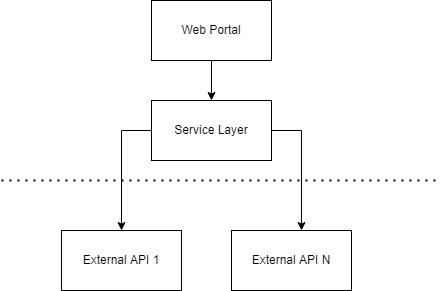

The diagram above was exported from draw.io. Its source (the exported page's mxGraphModel, read from the mxfile embedded in the PNG):
<mxGraphModel dx="1422" dy="762" grid="0" gridSize="10" guides="1" tooltips="1" connect="1" arrows="1" fold="1" page="1" pageScale="1" pageWidth="827" pageHeight="1169" math="0" shadow="0">
  <root>
    <mxCell id="0" />
    <mxCell id="1" parent="0" />
    <mxCell id="ucZcjMCUsGxELMqJptFX-6" value="" style="edgeStyle=orthogonalEdgeStyle;rounded=0;orthogonalLoop=1;jettySize=auto;html=1;" edge="1" parent="1" source="ucZcjMCUsGxELMqJptFX-2" target="ucZcjMCUsGxELMqJptFX-3">
      <mxGeometry relative="1" as="geometry" />
    </mxCell>
    <mxCell id="ucZcjMCUsGxELMqJptFX-2" value="Web Portal" style="rounded=0;whiteSpace=wrap;html=1;" vertex="1" parent="1">
      <mxGeometry x="310" y="190" width="120" height="60" as="geometry" />
    </mxCell>
    <mxCell id="ucZcjMCUsGxELMqJptFX-8" value="" style="edgeStyle=orthogonalEdgeStyle;rounded=0;orthogonalLoop=1;jettySize=auto;html=1;entryX=0.5;entryY=0;entryDx=0;entryDy=0;" edge="1" parent="1" source="ucZcjMCUsGxELMqJptFX-3" target="ucZcjMCUsGxELMqJptFX-4">
      <mxGeometry relative="1" as="geometry">
        <mxPoint x="250" y="320" as="targetPoint" />
        <Array as="points">
          <mxPoint x="280" y="320" />
          <mxPoint x="280" y="420" />
        </Array>
      </mxGeometry>
    </mxCell>
    <mxCell id="ucZcjMCUsGxELMqJptFX-10" value="" style="edgeStyle=orthogonalEdgeStyle;rounded=0;orthogonalLoop=1;jettySize=auto;html=1;" edge="1" parent="1" source="ucZcjMCUsGxELMqJptFX-3" target="ucZcjMCUsGxELMqJptFX-5">
      <mxGeometry relative="1" as="geometry">
        <mxPoint x="510" y="320" as="targetPoint" />
        <Array as="points">
          <mxPoint x="460" y="320" />
        </Array>
      </mxGeometry>
    </mxCell>
    <mxCell id="ucZcjMCUsGxELMqJptFX-3" value="Service Layer" style="rounded=0;whiteSpace=wrap;html=1;" vertex="1" parent="1">
      <mxGeometry x="310" y="290" width="120" height="60" as="geometry" />
    </mxCell>
    <mxCell id="ucZcjMCUsGxELMqJptFX-4" value="External API 1" style="rounded=0;whiteSpace=wrap;html=1;" vertex="1" parent="1">
      <mxGeometry x="220" y="420" width="120" height="60" as="geometry" />
    </mxCell>
    <mxCell id="ucZcjMCUsGxELMqJptFX-5" value="External API N" style="rounded=0;whiteSpace=wrap;html=1;" vertex="1" parent="1">
      <mxGeometry x="390" y="420" width="120" height="60" as="geometry" />
    </mxCell>
    <mxCell id="ucZcjMCUsGxELMqJptFX-11" value="" style="endArrow=none;dashed=1;html=1;dashPattern=1 3;strokeWidth=2;" edge="1" parent="1">
      <mxGeometry width="50" height="50" relative="1" as="geometry">
        <mxPoint x="160" y="370" as="sourcePoint" />
        <mxPoint x="600" y="370" as="targetPoint" />
      </mxGeometry>
    </mxCell>
  </root>
</mxGraphModel>